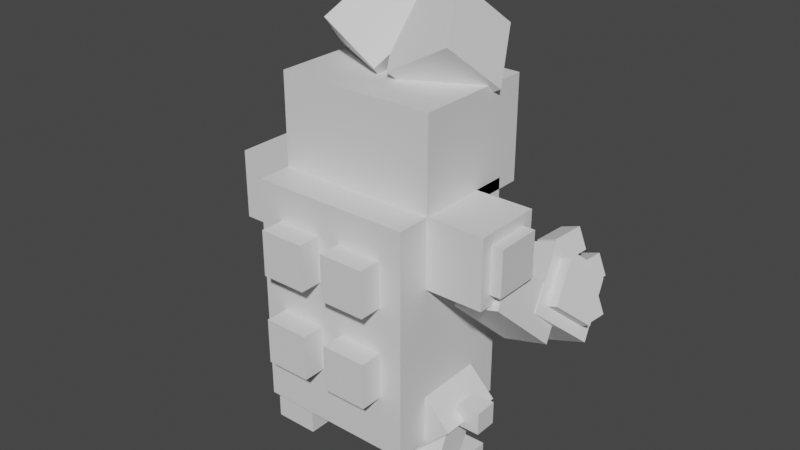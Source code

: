 # Source: seismitoad.blend  (saved by Blender 2.81.16; exported with 4.5.12 LTS)
import bpy
from mathutils import Matrix  # noqa: F401  (used for matrix-valued properties, if any)

bpy.ops.wm.read_factory_settings(use_empty=True)
scene = bpy.context.scene
scene.name = 'Scene'

# ---- collections
col_collection = bpy.data.collections.new('Collection'); scene.collection.children.link(col_collection)

# ---- materials (node trees are filled in below, after node groups)
mat_default_obj = bpy.data.materials.new('Default OBJ')
mat_default_obj.use_transparent_shadow = False

# ---- material node trees
mat_default_obj.use_nodes = True; mat_default_obj.node_tree.nodes.clear()
_N = mat_default_obj.node_tree.nodes; _L = mat_default_obj.node_tree.links
n0 = _N.new('ShaderNodeOutputMaterial'); n0.name = 'Material Output'; n0.location = (300, 300)
n1 = _N.new('ShaderNodeBsdfPrincipled'); n1.name = 'Principled BSDF'; n1.location = (10, 300)
n1.distribution = 'GGX'
n1.subsurface_method = 'BURLEY'
n1.inputs[3].default_value = 1.45
n1.inputs[27].default_value = (0.0, 0.0, 0.0, 1.0)
n1.inputs[28].default_value = 1.0
_L.new(n1.outputs[0], n0.inputs[0])
n0.is_active_output = True

# ---- world
world_world = bpy.data.worlds.new('World'); scene.world = world_world
world_world.use_nodes = True; world_world.node_tree.nodes.clear()
_N = world_world.node_tree.nodes; _L = world_world.node_tree.links
n0 = _N.new('ShaderNodeOutputWorld'); n0.name = 'World Output'; n0.location = (300, 300)
n1 = _N.new('ShaderNodeBackground'); n1.name = 'Background'; n1.location = (10, 300)
n1.inputs[0].default_value = (0.05088, 0.05088, 0.05088, 1.0)
_L.new(n1.outputs[0], n0.inputs[0])
n0.is_active_output = True
world_world.color = (0.05088, 0.05088, 0.05088)
world_world.use_sun_shadow = False
world_world.sun_shadow_jitter_overblur = 0.0

# ---- meshes
me_right_top_back_bump = bpy.data.meshes.new('Right_Top_Back_Bump')
me_right_top_back_bump.from_pydata([(0.125, -0.125, -0.0625), (-0.125, -0.125, -0.0625), (-0.125, 0.125, -0.0625), (0.125, 0.125, -0.0625), (-0.125, -0.125, 0.0625), (0.125, -0.125, 0.0625), (0.125, 0.125, 0.0625), (-0.125, 0.125, 0.0625)], [], [(0, 1, 2, 3), (4, 5, 6, 7), (3, 2, 7, 6), (5, 4, 1, 0), (5, 0, 3, 6), (1, 4, 7, 2)])
_uv = me_right_top_back_bump.uv_layers.new(name='UVMap')
_uv.uv.foreach_set('vector', [0.1328, 0.9062, 0.1641, 0.9062, 0.1641, 0.9688, 0.1328, 0.9688, 0.1797, 0.9062, 0.2109, 0.9062, 0.2109, 0.9688, 0.1797, 0.9688, 0.1328, 0.9688, 0.1641, 0.9688, 0.1641, 1.0, 0.1328, 1.0, 0.1641, 0.9688, 0.1953, 0.9688, 0.1953, 1.0, 0.1641, 1.0, 0.1172, 0.9062, 0.1328, 0.9062, 0.1328, 0.9688, 0.1172, 0.9688, 0.1641, 0.9062, 0.1797, 0.9062, 0.1797, 0.9688, 0.1641, 0.9688])
me_right_top_back_bump.materials.append(mat_default_obj)
me_right_top_back_bump.use_remesh_fix_poles = True
me_right_top_back_bump.use_remesh_preserve_attributes = False
me_right_top_back_bump.use_mirror_vertex_groups = False
me_right_top_back_bump.update()
me_left_shoulder = bpy.data.meshes.new('Left_Shoulder')
me_left_shoulder.from_pydata([(0.1875, -0.1875, -0.1875), (-0.1875, -0.1875, -0.1875), (-0.1875, 0.1875, -0.1875), (0.1875, 0.1875, -0.1875), (-0.1875, -0.1875, 0.1875), (0.1875, -0.1875, 0.1875), (0.1875, 0.1875, 0.1875), (-0.1875, 0.1875, 0.1875)], [], [(0, 1, 2, 3), (4, 5, 6, 7), (3, 2, 7, 6), (5, 4, 1, 0), (5, 0, 3, 6), (1, 4, 7, 2)])
_uv = me_left_shoulder.uv_layers.new(name='UVMap')
_uv.uv.foreach_set('vector', [0.04688, 0.0, 0.09375, 0.0, 0.09375, 0.09375, 0.04688, 0.09375, 0.1406, 0.0, 0.1875, 0.0, 0.1875, 0.09375, 0.1406, 0.09375, 0.04688, 0.09375, 0.09375, 0.09375, 0.09375, 0.1875, 0.04688, 0.1875, 0.09375, 0.09375, 0.1406, 0.09375, 0.1406, 0.1875, 0.09375, 0.1875, 0.0, 0.0, 0.04688, 0.0, 0.04688, 0.09375, 0.0, 0.09375, 0.09375, 0.0, 0.1406, 0.0, 0.1406, 0.09375, 0.09375, 0.09375])
me_left_shoulder.materials.append(mat_default_obj)
me_left_shoulder.use_remesh_fix_poles = True
me_left_shoulder.use_remesh_preserve_attributes = False
me_left_shoulder.use_mirror_vertex_groups = False
me_left_shoulder.update()
me_left_shoulder_thing = bpy.data.meshes.new('Left_Shoulder_Thing')
me_left_shoulder_thing.from_pydata([(0.125, -0.125, -0.125), (-0.125, -0.125, -0.125), (-0.125, 0.125, -0.125), (0.125, 0.125, -0.125), (-0.125, -0.125, 0.125), (0.125, -0.125, 0.125), (0.125, 0.125, 0.125), (-0.125, 0.125, 0.125)], [], [(0, 1, 2, 3), (4, 5, 6, 7), (3, 2, 7, 6), (5, 4, 1, 0), (5, 0, 3, 6), (1, 4, 7, 2)])
_uv = me_left_shoulder_thing.uv_layers.new(name='UVMap')
_uv.uv.foreach_set('vector', [0.0625, 0.5469, 0.03125, 0.5469, 0.03125, 0.6094, 0.0625, 0.6094, 0.125, 0.5469, 0.09375, 0.5469, 0.09375, 0.6094, 0.125, 0.6094, 0.0625, 0.6094, 0.03125, 0.6094, 0.03125, 0.6719, 0.0625, 0.6719, 0.09375, 0.6094, 0.0625, 0.6094, 0.0625, 0.6719, 0.09375, 0.6719, 0.09375, 0.5469, 0.0625, 0.5469, 0.0625, 0.6094, 0.09375, 0.6094, 0.03125, 0.5469, 0.0, 0.5469, 0.0, 0.6094, 0.03125, 0.6094])
me_left_shoulder_thing.materials.append(mat_default_obj)
me_left_shoulder_thing.use_remesh_fix_poles = True
me_left_shoulder_thing.use_remesh_preserve_attributes = False
me_left_shoulder_thing.use_mirror_vertex_groups = False
me_left_shoulder_thing.update()
me_left_arm = bpy.data.meshes.new('Left_Arm')
me_left_arm.from_pydata([(0.1036, -0.09638, -0.2431), (-0.1379, -0.03168, -0.2431), (-0.05783, 0.2671, 0.06629), (0.1837, 0.2024, 0.06629), (-0.1837, -0.2024, -0.06629), (0.05783, -0.2671, -0.06629), (0.1379, 0.03168, 0.2431), (-0.1036, 0.09638, 0.2431)], [], [(0, 1, 2, 3), (4, 5, 6, 7), (3, 2, 7, 6), (5, 4, 1, 0), (5, 0, 3, 6), (1, 4, 7, 2)])
_uv = me_left_arm.uv_layers.new(name='UVMap')
_uv.uv.foreach_set('vector', [0.03125, 0.1875, 0.0625, 0.1875, 0.0625, 0.2969, 0.03125, 0.2969, 0.09375, 0.1875, 0.125, 0.1875, 0.125, 0.2969, 0.09375, 0.2969, 0.03125, 0.2969, 0.0625, 0.2969, 0.0625, 0.3594, 0.03125, 0.3594, 0.0625, 0.2969, 0.09375, 0.2969, 0.09375, 0.3594, 0.0625, 0.3594, 0.0, 0.1875, 0.03125, 0.1875, 0.03125, 0.2969, 0.0, 0.2969, 0.0625, 0.1875, 0.09375, 0.1875, 0.09375, 0.2969, 0.0625, 0.2969])
me_left_arm.materials.append(mat_default_obj)
me_left_arm.use_remesh_fix_poles = True
me_left_arm.use_remesh_preserve_attributes = False
me_left_arm.use_mirror_vertex_groups = False
me_left_arm.update()
me_left_hand = bpy.data.meshes.new('Left_Hand')
me_left_hand.from_pydata([(0.08401, -0.03631, -0.2785), (-0.1459, 0.05706, -0.2478), (-0.01538, 0.2924, 0.01333), (0.2145, 0.1991, -0.01736), (-0.2145, -0.1991, 0.01736), (0.01538, -0.2924, -0.01333), (0.1459, -0.05706, 0.2478), (-0.08401, 0.03631, 0.2785)], [], [(0, 1, 2, 3), (4, 5, 6, 7), (3, 2, 7, 6), (5, 4, 1, 0), (5, 0, 3, 6), (1, 4, 7, 2)])
_uv = me_left_hand.uv_layers.new(name='UVMap')
_uv.uv.foreach_set('vector', [0.04688, 0.3594, 0.07812, 0.3594, 0.07812, 0.4531, 0.04688, 0.4531, 0.125, 0.3594, 0.1562, 0.3594, 0.1562, 0.4531, 0.125, 0.4531, 0.04688, 0.4531, 0.07812, 0.4531, 0.07812, 0.5469, 0.04688, 0.5469, 0.07812, 0.4531, 0.1094, 0.4531, 0.1094, 0.5469, 0.07812, 0.5469, 0.0, 0.3594, 0.04688, 0.3594, 0.04688, 0.4531, 0.0, 0.4531, 0.07812, 0.3594, 0.125, 0.3594, 0.125, 0.4531, 0.07812, 0.4531])
me_left_hand.materials.append(mat_default_obj)
me_left_hand.use_remesh_fix_poles = True
me_left_hand.use_remesh_preserve_attributes = False
me_left_hand.use_mirror_vertex_groups = False
me_left_hand.update()
me_left_hand_thing = bpy.data.meshes.new('Left_Hand_Thing')
me_left_hand_thing.from_pydata([(0.09431, -0.03977, -0.1908), (-0.1356, 0.0536, -0.1601), (-0.04856, 0.2105, 0.01401), (0.1813, 0.1172, -0.01669), (-0.1813, -0.1172, 0.01669), (0.04856, -0.2105, -0.01401), (0.1356, -0.0536, 0.1601), (-0.09432, 0.03977, 0.1908)], [], [(0, 1, 2, 3), (4, 5, 6, 7), (3, 2, 7, 6), (5, 4, 1, 0), (5, 0, 3, 6), (1, 4, 7, 2)])
_uv = me_left_hand_thing.uv_layers.new(name='UVMap')
_uv.uv.foreach_set('vector', [0.0625, 0.5469, 0.03125, 0.5469, 0.03125, 0.6094, 0.0625, 0.6094, 0.125, 0.5469, 0.09375, 0.5469, 0.09375, 0.6094, 0.125, 0.6094, 0.0625, 0.6094, 0.03125, 0.6094, 0.03125, 0.6719, 0.0625, 0.6719, 0.09375, 0.6094, 0.0625, 0.6094, 0.0625, 0.6719, 0.09375, 0.6719, 0.09375, 0.5469, 0.0625, 0.5469, 0.0625, 0.6094, 0.09375, 0.6094, 0.03125, 0.5469, 0.0, 0.5469, 0.0, 0.6094, 0.03125, 0.6094])
me_left_hand_thing.materials.append(mat_default_obj)
me_left_hand_thing.use_remesh_fix_poles = True
me_left_hand_thing.use_remesh_preserve_attributes = False
me_left_hand_thing.use_mirror_vertex_groups = False
me_left_hand_thing.update()
me_left_top_finger = bpy.data.meshes.new('Left_Top_Finger')
me_left_top_finger.from_pydata([(0.07, 0.03825, -0.1012), (-0.04494, 0.08494, -0.08584), (-0.02307, 0.0776, 0.1002), (0.09187, 0.03092, 0.08489), (-0.09187, -0.03091, -0.08489), (0.02307, -0.0776, -0.1002), (0.04494, -0.08494, 0.08584), (-0.07, -0.03825, 0.1012)], [], [(0, 1, 2, 3), (4, 5, 6, 7), (3, 2, 7, 6), (5, 4, 1, 0), (5, 0, 3, 6), (1, 4, 7, 2)])
_uv = me_left_top_finger.uv_layers.new(name='UVMap')
_uv.uv.foreach_set('vector', [0.01562, 0.9219, 0.03125, 0.9219, 0.03125, 0.9688, 0.01562, 0.9688, 0.04688, 0.9219, 0.0625, 0.9219, 0.0625, 0.9688, 0.04688, 0.9688, 0.01562, 0.9688, 0.03125, 0.9688, 0.03125, 1.0, 0.01562, 1.0, 0.03125, 0.9688, 0.04688, 0.9688, 0.04688, 1.0, 0.03125, 1.0, 0.0, 0.9219, 0.01562, 0.9219, 0.01562, 0.9688, 0.0, 0.9688, 0.03125, 0.9219, 0.04688, 0.9219, 0.04688, 0.9688, 0.03125, 0.9688])
me_left_top_finger.materials.append(mat_default_obj)
me_left_top_finger.use_remesh_fix_poles = True
me_left_top_finger.use_remesh_preserve_attributes = False
me_left_top_finger.use_mirror_vertex_groups = False
me_left_top_finger.update()
me_left_bottom_finger = bpy.data.meshes.new('Left_Bottom_Finger')
me_left_bottom_finger.from_pydata([(0.07, 0.03825, -0.1012), (-0.04494, 0.08494, -0.08584), (-0.02307, 0.0776, 0.1002), (0.09187, 0.03091, 0.08489), (-0.09187, -0.03092, -0.08489), (0.02307, -0.0776, -0.1002), (0.04494, -0.08494, 0.08584), (-0.07, -0.03825, 0.1012)], [], [(0, 1, 2, 3), (4, 5, 6, 7), (3, 2, 7, 6), (5, 4, 1, 0), (5, 0, 3, 6), (1, 4, 7, 2)])
_uv = me_left_bottom_finger.uv_layers.new(name='UVMap')
_uv.uv.foreach_set('vector', [0.01562, 0.9219, 0.03125, 0.9219, 0.03125, 0.9688, 0.01562, 0.9688, 0.04688, 0.9219, 0.0625, 0.9219, 0.0625, 0.9688, 0.04688, 0.9688, 0.01562, 0.9688, 0.03125, 0.9688, 0.03125, 1.0, 0.01562, 1.0, 0.03125, 0.9688, 0.04688, 0.9688, 0.04688, 1.0, 0.03125, 1.0, 0.0, 0.9219, 0.01562, 0.9219, 0.01562, 0.9688, 0.0, 0.9688, 0.03125, 0.9219, 0.04688, 0.9219, 0.04688, 0.9688, 0.03125, 0.9688])
me_left_bottom_finger.materials.append(mat_default_obj)
me_left_bottom_finger.use_remesh_fix_poles = True
me_left_bottom_finger.use_remesh_preserve_attributes = False
me_left_bottom_finger.use_mirror_vertex_groups = False
me_left_bottom_finger.update()
me_left_middle_finger = bpy.data.meshes.new('Left_Middle_Finger')
me_left_middle_finger.from_pydata([(0.07, 0.03825, -0.1012), (-0.04494, 0.08494, -0.08584), (-0.02307, 0.0776, 0.1002), (0.09187, 0.03091, 0.08489), (-0.09187, -0.03092, -0.08489), (0.02307, -0.0776, -0.1002), (0.04494, -0.08494, 0.08584), (-0.07, -0.03825, 0.1012)], [], [(0, 1, 2, 3), (4, 5, 6, 7), (3, 2, 7, 6), (5, 4, 1, 0), (5, 0, 3, 6), (1, 4, 7, 2)])
_uv = me_left_middle_finger.uv_layers.new(name='UVMap')
_uv.uv.foreach_set('vector', [0.01562, 0.9219, 0.03125, 0.9219, 0.03125, 0.9688, 0.01562, 0.9688, 0.04688, 0.9219, 0.0625, 0.9219, 0.0625, 0.9688, 0.04688, 0.9688, 0.01562, 0.9688, 0.03125, 0.9688, 0.03125, 1.0, 0.01562, 1.0, 0.03125, 0.9688, 0.04688, 0.9688, 0.04688, 1.0, 0.03125, 1.0, 0.0, 0.9219, 0.01562, 0.9219, 0.01562, 0.9688, 0.0, 0.9688, 0.03125, 0.9219, 0.04688, 0.9219, 0.04688, 0.9688, 0.03125, 0.9688])
me_left_middle_finger.materials.append(mat_default_obj)
me_left_middle_finger.use_remesh_fix_poles = True
me_left_middle_finger.use_remesh_preserve_attributes = False
me_left_middle_finger.use_mirror_vertex_groups = False
me_left_middle_finger.update()
me_right_shoulder = bpy.data.meshes.new('Right_Shoulder')
me_right_shoulder.from_pydata([(0.1875, -0.1875, -0.1875), (-0.1875, -0.1875, -0.1875), (-0.1875, 0.1875, -0.1875), (0.1875, 0.1875, -0.1875), (-0.1875, -0.1875, 0.1875), (0.1875, -0.1875, 0.1875), (0.1875, 0.1875, 0.1875), (-0.1875, 0.1875, 0.1875)], [], [(0, 1, 2, 3), (4, 5, 6, 7), (3, 2, 7, 6), (5, 4, 1, 0), (5, 0, 3, 6), (1, 4, 7, 2)])
_uv = me_right_shoulder.uv_layers.new(name='UVMap')
_uv.uv.foreach_set('vector', [0.04688, 0.0, 0.09375, 0.0, 0.09375, 0.09375, 0.04688, 0.09375, 0.1406, 0.0, 0.1875, 0.0, 0.1875, 0.09375, 0.1406, 0.09375, 0.04688, 0.09375, 0.09375, 0.09375, 0.09375, 0.1875, 0.04688, 0.1875, 0.09375, 0.09375, 0.1406, 0.09375, 0.1406, 0.1875, 0.09375, 0.1875, 0.0, 0.0, 0.04688, 0.0, 0.04688, 0.09375, 0.0, 0.09375, 0.09375, 0.0, 0.1406, 0.0, 0.1406, 0.09375, 0.09375, 0.09375])
me_right_shoulder.materials.append(mat_default_obj)
me_right_shoulder.use_remesh_fix_poles = True
me_right_shoulder.use_remesh_preserve_attributes = False
me_right_shoulder.use_mirror_vertex_groups = False
me_right_shoulder.update()
me_right_shoulder_thing = bpy.data.meshes.new('Right_Shoulder_Thing')
me_right_shoulder_thing.from_pydata([(0.125, -0.125, -0.125), (-0.125, -0.125, -0.125), (-0.125, 0.125, -0.125), (0.125, 0.125, -0.125), (-0.125, -0.125, 0.125), (0.125, -0.125, 0.125), (0.125, 0.125, 0.125), (-0.125, 0.125, 0.125)], [], [(0, 1, 2, 3), (4, 5, 6, 7), (3, 2, 7, 6), (5, 4, 1, 0), (5, 0, 3, 6), (1, 4, 7, 2)])
_uv = me_right_shoulder_thing.uv_layers.new(name='UVMap')
_uv.uv.foreach_set('vector', [0.03125, 0.5469, 0.0625, 0.5469, 0.0625, 0.6094, 0.03125, 0.6094, 0.09375, 0.5469, 0.125, 0.5469, 0.125, 0.6094, 0.09375, 0.6094, 0.03125, 0.6094, 0.0625, 0.6094, 0.0625, 0.6719, 0.03125, 0.6719, 0.0625, 0.6094, 0.09375, 0.6094, 0.09375, 0.6719, 0.0625, 0.6719, 0.0, 0.5469, 0.03125, 0.5469, 0.03125, 0.6094, 0.0, 0.6094, 0.0625, 0.5469, 0.09375, 0.5469, 0.09375, 0.6094, 0.0625, 0.6094])
me_right_shoulder_thing.materials.append(mat_default_obj)
me_right_shoulder_thing.use_remesh_fix_poles = True
me_right_shoulder_thing.use_remesh_preserve_attributes = False
me_right_shoulder_thing.use_mirror_vertex_groups = False
me_right_shoulder_thing.update()
me_right_arm = bpy.data.meshes.new('Right_Arm')
me_right_arm.from_pydata([(0.1379, -0.03168, -0.2431), (-0.1036, -0.09638, -0.2431), (-0.1837, 0.2024, 0.06629), (0.05783, 0.2671, 0.06629), (-0.05783, -0.2671, -0.06629), (0.1837, -0.2024, -0.06629), (0.1036, 0.09638, 0.2431), (-0.1379, 0.03168, 0.2431)], [], [(0, 1, 2, 3), (4, 5, 6, 7), (3, 2, 7, 6), (5, 4, 1, 0), (5, 0, 3, 6), (1, 4, 7, 2)])
_uv = me_right_arm.uv_layers.new(name='UVMap')
_uv.uv.foreach_set('vector', [0.03125, 0.1875, 0.0625, 0.1875, 0.0625, 0.2969, 0.03125, 0.2969, 0.09375, 0.1875, 0.125, 0.1875, 0.125, 0.2969, 0.09375, 0.2969, 0.03125, 0.2969, 0.0625, 0.2969, 0.0625, 0.3594, 0.03125, 0.3594, 0.0625, 0.2969, 0.09375, 0.2969, 0.09375, 0.3594, 0.0625, 0.3594, 0.0, 0.1875, 0.03125, 0.1875, 0.03125, 0.2969, 0.0, 0.2969, 0.0625, 0.1875, 0.09375, 0.1875, 0.09375, 0.2969, 0.0625, 0.2969])
me_right_arm.materials.append(mat_default_obj)
me_right_arm.use_remesh_fix_poles = True
me_right_arm.use_remesh_preserve_attributes = False
me_right_arm.use_mirror_vertex_groups = False
me_right_arm.update()
me_right_hand = bpy.data.meshes.new('Right_Hand')
me_right_hand.from_pydata([(0.1459, 0.05706, -0.2478), (-0.08401, -0.03631, -0.2785), (-0.2145, 0.1991, -0.01736), (0.01538, 0.2924, 0.01333), (-0.01538, -0.2924, -0.01333), (0.2145, -0.1991, 0.01736), (0.08401, 0.03631, 0.2785), (-0.1459, -0.05706, 0.2478)], [], [(0, 1, 2, 3), (4, 5, 6, 7), (3, 2, 7, 6), (5, 4, 1, 0), (5, 0, 3, 6), (1, 4, 7, 2)])
_uv = me_right_hand.uv_layers.new(name='UVMap')
_uv.uv.foreach_set('vector', [0.04688, 0.3594, 0.07812, 0.3594, 0.07812, 0.4531, 0.04688, 0.4531, 0.125, 0.3594, 0.1562, 0.3594, 0.1562, 0.4531, 0.125, 0.4531, 0.04688, 0.4531, 0.07812, 0.4531, 0.07812, 0.5469, 0.04688, 0.5469, 0.07812, 0.4531, 0.1094, 0.4531, 0.1094, 0.5469, 0.07812, 0.5469, 0.0, 0.3594, 0.04688, 0.3594, 0.04688, 0.4531, 0.0, 0.4531, 0.07812, 0.3594, 0.125, 0.3594, 0.125, 0.4531, 0.07812, 0.4531])
me_right_hand.materials.append(mat_default_obj)
me_right_hand.use_remesh_fix_poles = True
me_right_hand.use_remesh_preserve_attributes = False
me_right_hand.use_mirror_vertex_groups = False
me_right_hand.update()
me_right_hand_thing = bpy.data.meshes.new('Right_Hand_Thing')
me_right_hand_thing.from_pydata([(0.1356, 0.0536, -0.1601), (-0.09431, -0.03977, -0.1908), (-0.1813, 0.1172, -0.01669), (0.04856, 0.2105, 0.01401), (-0.04856, -0.2105, -0.01401), (0.1813, -0.1172, 0.01669), (0.09431, 0.03977, 0.1908), (-0.1356, -0.0536, 0.1601)], [], [(0, 1, 2, 3), (4, 5, 6, 7), (3, 2, 7, 6), (5, 4, 1, 0), (5, 0, 3, 6), (1, 4, 7, 2)])
_uv = me_right_hand_thing.uv_layers.new(name='UVMap')
_uv.uv.foreach_set('vector', [0.03125, 0.5469, 0.0625, 0.5469, 0.0625, 0.6094, 0.03125, 0.6094, 0.09375, 0.5469, 0.125, 0.5469, 0.125, 0.6094, 0.09375, 0.6094, 0.03125, 0.6094, 0.0625, 0.6094, 0.0625, 0.6719, 0.03125, 0.6719, 0.0625, 0.6094, 0.09375, 0.6094, 0.09375, 0.6719, 0.0625, 0.6719, 0.0, 0.5469, 0.03125, 0.5469, 0.03125, 0.6094, 0.0, 0.6094, 0.0625, 0.5469, 0.09375, 0.5469, 0.09375, 0.6094, 0.0625, 0.6094])
me_right_hand_thing.materials.append(mat_default_obj)
me_right_hand_thing.use_remesh_fix_poles = True
me_right_hand_thing.use_remesh_preserve_attributes = False
me_right_hand_thing.use_mirror_vertex_groups = False
me_right_hand_thing.update()
me_right_top_finger = bpy.data.meshes.new('Right_Top_Finger')
me_right_top_finger.from_pydata([(0.04494, 0.08494, -0.08584), (-0.07, 0.03825, -0.1012), (-0.09187, 0.03092, 0.08489), (0.02307, 0.0776, 0.1002), (-0.02307, -0.0776, -0.1002), (0.09187, -0.03092, -0.08489), (0.07, -0.03825, 0.1012), (-0.04494, -0.08494, 0.08584)], [], [(0, 1, 2, 3), (4, 5, 6, 7), (3, 2, 7, 6), (5, 4, 1, 0), (5, 0, 3, 6), (1, 4, 7, 2)])
_uv = me_right_top_finger.uv_layers.new(name='UVMap')
_uv.uv.foreach_set('vector', [0.01562, 0.9219, 0.03125, 0.9219, 0.03125, 0.9688, 0.01562, 0.9688, 0.04688, 0.9219, 0.0625, 0.9219, 0.0625, 0.9688, 0.04688, 0.9688, 0.01562, 0.9688, 0.03125, 0.9688, 0.03125, 1.0, 0.01562, 1.0, 0.03125, 0.9688, 0.04688, 0.9688, 0.04688, 1.0, 0.03125, 1.0, 0.0, 0.9219, 0.01562, 0.9219, 0.01562, 0.9688, 0.0, 0.9688, 0.03125, 0.9219, 0.04688, 0.9219, 0.04688, 0.9688, 0.03125, 0.9688])
me_right_top_finger.materials.append(mat_default_obj)
me_right_top_finger.use_remesh_fix_poles = True
me_right_top_finger.use_remesh_preserve_attributes = False
me_right_top_finger.use_mirror_vertex_groups = False
me_right_top_finger.update()
me_right_middle_finger = bpy.data.meshes.new('Right_Middle_Finger')
me_right_middle_finger.from_pydata([(0.04494, 0.08494, -0.08584), (-0.07, 0.03825, -0.1012), (-0.09187, 0.03092, 0.08489), (0.02307, 0.0776, 0.1002), (-0.02307, -0.0776, -0.1002), (0.09187, -0.03091, -0.08489), (0.07, -0.03825, 0.1012), (-0.04494, -0.08494, 0.08584)], [], [(0, 1, 2, 3), (4, 5, 6, 7), (3, 2, 7, 6), (5, 4, 1, 0), (5, 0, 3, 6), (1, 4, 7, 2)])
_uv = me_right_middle_finger.uv_layers.new(name='UVMap')
_uv.uv.foreach_set('vector', [0.01562, 0.9219, 0.03125, 0.9219, 0.03125, 0.9688, 0.01562, 0.9688, 0.04688, 0.9219, 0.0625, 0.9219, 0.0625, 0.9688, 0.04688, 0.9688, 0.01562, 0.9688, 0.03125, 0.9688, 0.03125, 1.0, 0.01562, 1.0, 0.03125, 0.9688, 0.04688, 0.9688, 0.04688, 1.0, 0.03125, 1.0, 0.0, 0.9219, 0.01562, 0.9219, 0.01562, 0.9688, 0.0, 0.9688, 0.03125, 0.9219, 0.04688, 0.9219, 0.04688, 0.9688, 0.03125, 0.9688])
me_right_middle_finger.materials.append(mat_default_obj)
me_right_middle_finger.use_remesh_fix_poles = True
me_right_middle_finger.use_remesh_preserve_attributes = False
me_right_middle_finger.use_mirror_vertex_groups = False
me_right_middle_finger.update()
me_right_bottom_finger = bpy.data.meshes.new('Right_Bottom_Finger')
me_right_bottom_finger.from_pydata([(0.04494, 0.08494, -0.08584), (-0.07, 0.03825, -0.1012), (-0.09187, 0.03091, 0.08489), (0.02307, 0.0776, 0.1002), (-0.02307, -0.0776, -0.1002), (0.09187, -0.03092, -0.08489), (0.07, -0.03825, 0.1012), (-0.04494, -0.08494, 0.08584)], [], [(0, 1, 2, 3), (4, 5, 6, 7), (3, 2, 7, 6), (5, 4, 1, 0), (5, 0, 3, 6), (1, 4, 7, 2)])
_uv = me_right_bottom_finger.uv_layers.new(name='UVMap')
_uv.uv.foreach_set('vector', [0.01562, 0.9219, 0.03125, 0.9219, 0.03125, 0.9688, 0.01562, 0.9688, 0.04688, 0.9219, 0.0625, 0.9219, 0.0625, 0.9688, 0.04688, 0.9688, 0.01562, 0.9688, 0.03125, 0.9688, 0.03125, 1.0, 0.01562, 1.0, 0.03125, 0.9688, 0.04688, 0.9688, 0.04688, 1.0, 0.03125, 1.0, 0.0, 0.9219, 0.01562, 0.9219, 0.01562, 0.9688, 0.0, 0.9688, 0.03125, 0.9219, 0.04688, 0.9219, 0.04688, 0.9688, 0.03125, 0.9688])
me_right_bottom_finger.materials.append(mat_default_obj)
me_right_bottom_finger.use_remesh_fix_poles = True
me_right_bottom_finger.use_remesh_preserve_attributes = False
me_right_bottom_finger.use_mirror_vertex_groups = False
me_right_bottom_finger.update()
me_right_thigh = bpy.data.meshes.new('Right_Thigh')
me_right_thigh.from_pydata([(0.0, -0.2652, -0.1875), (-0.2652, -2.384e-07, -0.1875), (0.0, 0.2652, -0.1875), (0.2652, -2.384e-07, -0.1875), (-0.2652, -2.384e-07, 0.1875), (0.0, -0.2652, 0.1875), (0.2652, -2.384e-07, 0.1875), (0.0, 0.2652, 0.1875)], [], [(0, 1, 2, 3), (4, 5, 6, 7), (3, 2, 7, 6), (5, 4, 1, 0), (5, 0, 3, 6), (1, 4, 7, 2)])
_uv = me_right_thigh.uv_layers.new(name='UVMap')
_uv.uv.foreach_set('vector', [0.2734, 0.2812, 0.3203, 0.2812, 0.3203, 0.375, 0.2734, 0.375, 0.3672, 0.2812, 0.4141, 0.2812, 0.4141, 0.375, 0.3672, 0.375, 0.2734, 0.375, 0.3203, 0.375, 0.3203, 0.4688, 0.2734, 0.4688, 0.3203, 0.375, 0.3672, 0.375, 0.3672, 0.4688, 0.3203, 0.4688, 0.2266, 0.2812, 0.2734, 0.2812, 0.2734, 0.375, 0.2266, 0.375, 0.3203, 0.2812, 0.3672, 0.2812, 0.3672, 0.375, 0.3203, 0.375])
me_right_thigh.materials.append(mat_default_obj)
me_right_thigh.use_remesh_fix_poles = True
me_right_thigh.use_remesh_preserve_attributes = False
me_right_thigh.use_mirror_vertex_groups = False
me_right_thigh.update()
me_right_leg = bpy.data.meshes.new('Right_Leg')
me_right_leg.from_pydata([(0.09375, -0.2096, -0.005726), (-0.09375, -0.2096, -0.005726), (-0.09375, 0.1303, -0.1642), (0.09375, 0.1303, -0.1642), (-0.09375, -0.1303, 0.1642), (0.09375, -0.1303, 0.1642), (0.09375, 0.2096, 0.005725), (-0.09375, 0.2096, 0.005725)], [], [(0, 1, 2, 3), (4, 5, 6, 7), (3, 2, 7, 6), (5, 4, 1, 0), (5, 0, 3, 6), (1, 4, 7, 2)])
_uv = me_right_leg.uv_layers.new(name='UVMap')
_uv.uv.foreach_set('vector', [0.2266, 0.4844, 0.25, 0.4844, 0.25, 0.5781, 0.2266, 0.5781, 0.2734, 0.4844, 0.2969, 0.4844, 0.2969, 0.5781, 0.2734, 0.5781, 0.2266, 0.5781, 0.25, 0.5781, 0.25, 0.625, 0.2266, 0.625, 0.25, 0.5781, 0.2734, 0.5781, 0.2734, 0.625, 0.25, 0.625, 0.2031, 0.4844, 0.2266, 0.4844, 0.2266, 0.5781, 0.2031, 0.5781, 0.25, 0.4844, 0.2734, 0.4844, 0.2734, 0.5781, 0.25, 0.5781])
me_right_leg.materials.append(mat_default_obj)
me_right_leg.use_remesh_fix_poles = True
me_right_leg.use_remesh_preserve_attributes = False
me_right_leg.use_mirror_vertex_groups = False
me_right_leg.update()
me_right_foot = bpy.data.meshes.new('Right_Foot')
me_right_foot.from_pydata([(0.125, -0.0625, -0.2188), (-0.125, -0.0625, -0.2188), (-0.125, 0.0625, -0.2188), (0.125, 0.0625, -0.2188), (-0.125, -0.0625, 0.2188), (0.125, -0.0625, 0.2188), (0.125, 0.0625, 0.2188), (-0.125, 0.0625, 0.2188)], [], [(0, 1, 2, 3), (4, 5, 6, 7), (3, 2, 7, 6), (5, 4, 1, 0), (5, 0, 3, 6), (1, 4, 7, 2)])
_uv = me_right_foot.uv_layers.new(name='UVMap')
_uv.uv.foreach_set('vector', [0.3984, 0.5469, 0.4297, 0.5469, 0.4297, 0.5781, 0.3984, 0.5781, 0.4844, 0.5469, 0.5156, 0.5469, 0.5156, 0.5781, 0.4844, 0.5781, 0.3984, 0.5781, 0.4297, 0.5781, 0.4297, 0.6875, 0.3984, 0.6875, 0.4297, 0.5781, 0.4609, 0.5781, 0.4609, 0.6875, 0.4297, 0.6875, 0.3438, 0.5469, 0.3984, 0.5469, 0.3984, 0.5781, 0.3438, 0.5781, 0.4297, 0.5469, 0.4844, 0.5469, 0.4844, 0.5781, 0.4297, 0.5781])
me_right_foot.materials.append(mat_default_obj)
me_right_foot.use_remesh_fix_poles = True
me_right_foot.use_remesh_preserve_attributes = False
me_right_foot.use_mirror_vertex_groups = False
me_right_foot.update()
me_right_leg_bump = bpy.data.meshes.new('Right_Leg_Bump')
me_right_leg_bump.from_pydata([(0.0625, -0.0625, -0.0625), (-0.0625, -0.0625, -0.0625), (-0.0625, 0.0625, -0.0625), (0.0625, 0.0625, -0.0625), (-0.0625, -0.0625, 0.0625), (0.0625, -0.0625, 0.0625), (0.0625, 0.0625, 0.0625), (-0.0625, 0.0625, 0.0625)], [], [(0, 1, 2, 3), (4, 5, 6, 7), (3, 2, 7, 6), (5, 4, 1, 0), (5, 0, 3, 6), (1, 4, 7, 2)])
_uv = me_right_leg_bump.uv_layers.new(name='UVMap')
_uv.uv.foreach_set('vector', [0.1328, 0.9375, 0.1484, 0.9375, 0.1484, 0.9688, 0.1328, 0.9688, 0.1641, 0.9375, 0.1797, 0.9375, 0.1797, 0.9688, 0.1641, 0.9688, 0.1328, 0.9688, 0.1484, 0.9688, 0.1484, 1.0, 0.1328, 1.0, 0.1484, 0.9688, 0.1641, 0.9688, 0.1641, 1.0, 0.1484, 1.0, 0.1172, 0.9375, 0.1328, 0.9375, 0.1328, 0.9688, 0.1172, 0.9688, 0.1484, 0.9375, 0.1641, 0.9375, 0.1641, 0.9688, 0.1484, 0.9688])
me_right_leg_bump.materials.append(mat_default_obj)
me_right_leg_bump.use_remesh_fix_poles = True
me_right_leg_bump.use_remesh_preserve_attributes = False
me_right_leg_bump.use_mirror_vertex_groups = False
me_right_leg_bump.update()
me_left_thigh = bpy.data.meshes.new('Left_Thigh')
me_left_thigh.from_pydata([(0.2652, -2.384e-07, -0.1875), (2.98e-08, -0.2652, -0.1875), (-0.2652, -2.384e-07, -0.1875), (2.98e-08, 0.2652, -0.1875), (2.98e-08, -0.2652, 0.1875), (0.2652, -2.384e-07, 0.1875), (2.98e-08, 0.2652, 0.1875), (-0.2652, -2.384e-07, 0.1875)], [], [(0, 1, 2, 3), (4, 5, 6, 7), (3, 2, 7, 6), (5, 4, 1, 0), (5, 0, 3, 6), (1, 4, 7, 2)])
_uv = me_left_thigh.uv_layers.new(name='UVMap')
_uv.uv.foreach_set('vector', [0.2734, 0.2812, 0.3203, 0.2812, 0.3203, 0.375, 0.2734, 0.375, 0.3672, 0.2812, 0.4141, 0.2812, 0.4141, 0.375, 0.3672, 0.375, 0.2734, 0.375, 0.3203, 0.375, 0.3203, 0.4688, 0.2734, 0.4688, 0.3203, 0.375, 0.3672, 0.375, 0.3672, 0.4688, 0.3203, 0.4688, 0.2266, 0.2812, 0.2734, 0.2812, 0.2734, 0.375, 0.2266, 0.375, 0.3203, 0.2812, 0.3672, 0.2812, 0.3672, 0.375, 0.3203, 0.375])
me_left_thigh.materials.append(mat_default_obj)
me_left_thigh.use_remesh_fix_poles = True
me_left_thigh.use_remesh_preserve_attributes = False
me_left_thigh.use_mirror_vertex_groups = False
me_left_thigh.update()
me_left_leg = bpy.data.meshes.new('Left_Leg')
me_left_leg.from_pydata([(0.09375, -0.2096, -0.005726), (-0.09375, -0.2096, -0.005726), (-0.09375, 0.1303, -0.1642), (0.09375, 0.1303, -0.1642), (-0.09375, -0.1303, 0.1642), (0.09375, -0.1303, 0.1642), (0.09375, 0.2096, 0.005725), (-0.09375, 0.2096, 0.005725)], [], [(0, 1, 2, 3), (4, 5, 6, 7), (3, 2, 7, 6), (5, 4, 1, 0), (5, 0, 3, 6), (1, 4, 7, 2)])
_uv = me_left_leg.uv_layers.new(name='UVMap')
_uv.uv.foreach_set('vector', [0.2266, 0.4688, 0.25, 0.4688, 0.25, 0.5625, 0.2266, 0.5625, 0.2734, 0.4688, 0.2969, 0.4688, 0.2969, 0.5625, 0.2734, 0.5625, 0.2266, 0.5625, 0.25, 0.5625, 0.25, 0.6094, 0.2266, 0.6094, 0.25, 0.5625, 0.2734, 0.5625, 0.2734, 0.6094, 0.25, 0.6094, 0.2031, 0.4688, 0.2266, 0.4688, 0.2266, 0.5625, 0.2031, 0.5625, 0.25, 0.4688, 0.2734, 0.4688, 0.2734, 0.5625, 0.25, 0.5625])
me_left_leg.materials.append(mat_default_obj)
me_left_leg.use_remesh_fix_poles = True
me_left_leg.use_remesh_preserve_attributes = False
me_left_leg.use_mirror_vertex_groups = False
me_left_leg.update()
me_left_foot = bpy.data.meshes.new('Left_Foot')
me_left_foot.from_pydata([(0.125, -0.0625, -0.2188), (-0.125, -0.0625, -0.2188), (-0.125, 0.0625, -0.2188), (0.125, 0.0625, -0.2188), (-0.125, -0.0625, 0.2188), (0.125, -0.0625, 0.2188), (0.125, 0.0625, 0.2188), (-0.125, 0.0625, 0.2188)], [], [(0, 1, 2, 3), (4, 5, 6, 7), (3, 2, 7, 6), (5, 4, 1, 0), (5, 0, 3, 6), (1, 4, 7, 2)])
_uv = me_left_foot.uv_layers.new(name='UVMap')
_uv.uv.foreach_set('vector', [0.3984, 0.5469, 0.4297, 0.5469, 0.4297, 0.5781, 0.3984, 0.5781, 0.4844, 0.5469, 0.5156, 0.5469, 0.5156, 0.5781, 0.4844, 0.5781, 0.3984, 0.5781, 0.4297, 0.5781, 0.4297, 0.6875, 0.3984, 0.6875, 0.4297, 0.5781, 0.4609, 0.5781, 0.4609, 0.6875, 0.4297, 0.6875, 0.3438, 0.5469, 0.3984, 0.5469, 0.3984, 0.5781, 0.3438, 0.5781, 0.4297, 0.5469, 0.4844, 0.5469, 0.4844, 0.5781, 0.4297, 0.5781])
me_left_foot.materials.append(mat_default_obj)
me_left_foot.use_remesh_fix_poles = True
me_left_foot.use_remesh_preserve_attributes = False
me_left_foot.use_mirror_vertex_groups = False
me_left_foot.update()
me_left_leg_bump = bpy.data.meshes.new('Left_Leg_Bump')
me_left_leg_bump.from_pydata([(0.0625, 0.0625, -0.0625), (0.0625, -0.0625, -0.0625), (-0.0625, -0.0625, -0.0625), (-0.0625, 0.0625, -0.0625), (0.0625, -0.0625, 0.0625), (0.0625, 0.0625, 0.0625), (-0.0625, 0.0625, 0.0625), (-0.0625, -0.0625, 0.0625)], [], [(0, 1, 2, 3), (4, 5, 6, 7), (3, 2, 7, 6), (5, 4, 1, 0), (5, 0, 3, 6), (1, 4, 7, 2)])
_uv = me_left_leg_bump.uv_layers.new(name='UVMap')
_uv.uv.foreach_set('vector', [0.1328, 0.9375, 0.1484, 0.9375, 0.1484, 0.9688, 0.1328, 0.9688, 0.1641, 0.9375, 0.1797, 0.9375, 0.1797, 0.9688, 0.1641, 0.9688, 0.1328, 0.9688, 0.1484, 0.9688, 0.1484, 1.0, 0.1328, 1.0, 0.1484, 0.9688, 0.1641, 0.9688, 0.1641, 1.0, 0.1484, 1.0, 0.1172, 0.9375, 0.1328, 0.9375, 0.1328, 0.9688, 0.1172, 0.9688, 0.1484, 0.9375, 0.1641, 0.9375, 0.1641, 0.9688, 0.1484, 0.9688])
me_left_leg_bump.materials.append(mat_default_obj)
me_left_leg_bump.use_remesh_fix_poles = True
me_left_leg_bump.use_remesh_preserve_attributes = False
me_left_leg_bump.use_mirror_vertex_groups = False
me_left_leg_bump.update()
me_left_top_back_bump = bpy.data.meshes.new('Left_Top_Back_Bump')
me_left_top_back_bump.from_pydata([(0.125, -0.125, -0.0625), (-0.125, -0.125, -0.0625), (-0.125, 0.125, -0.0625), (0.125, 0.125, -0.0625), (-0.125, -0.125, 0.0625), (0.125, -0.125, 0.0625), (0.125, 0.125, 0.0625), (-0.125, 0.125, 0.0625)], [], [(0, 1, 2, 3), (4, 5, 6, 7), (3, 2, 7, 6), (5, 4, 1, 0), (5, 0, 3, 6), (1, 4, 7, 2)])
_uv = me_left_top_back_bump.uv_layers.new(name='UVMap')
_uv.uv.foreach_set('vector', [0.1328, 0.9062, 0.1641, 0.9062, 0.1641, 0.9688, 0.1328, 0.9688, 0.1797, 0.9062, 0.2109, 0.9062, 0.2109, 0.9688, 0.1797, 0.9688, 0.1328, 0.9688, 0.1641, 0.9688, 0.1641, 1.0, 0.1328, 1.0, 0.1641, 0.9688, 0.1953, 0.9688, 0.1953, 1.0, 0.1641, 1.0, 0.1172, 0.9062, 0.1328, 0.9062, 0.1328, 0.9688, 0.1172, 0.9688, 0.1641, 0.9062, 0.1797, 0.9062, 0.1797, 0.9688, 0.1641, 0.9688])
me_left_top_back_bump.materials.append(mat_default_obj)
me_left_top_back_bump.use_remesh_fix_poles = True
me_left_top_back_bump.use_remesh_preserve_attributes = False
me_left_top_back_bump.use_mirror_vertex_groups = False
me_left_top_back_bump.update()
me_body = bpy.data.meshes.new('Body')
me_body.from_pydata([(0.4375, -0.625, -0.375), (-0.4375, -0.625, -0.375), (-0.4375, 0.625, -0.375), (0.4375, 0.625, -0.375), (-0.4375, -0.625, 0.375), (0.4375, -0.625, 0.375), (0.4375, 0.625, 0.375), (-0.4375, 0.625, 0.375)], [], [(0, 1, 2, 3), (4, 5, 6, 7), (3, 2, 7, 6), (5, 4, 1, 0), (5, 0, 3, 6), (1, 4, 7, 2)])
_uv = me_body.uv_layers.new(name='UVMap')
_uv.uv.foreach_set('vector', [0.6719, 0.5, 0.7812, 0.5, 0.7812, 0.8125, 0.6719, 0.8125, 0.875, 0.5, 0.9844, 0.5, 0.9844, 0.8125, 0.875, 0.8125, 0.6719, 0.8125, 0.7812, 0.8125, 0.7812, 1.0, 0.6719, 1.0, 0.7812, 0.8125, 0.8906, 0.8125, 0.8906, 1.0, 0.7812, 1.0, 0.5781, 0.5, 0.6719, 0.5, 0.6719, 0.8125, 0.5781, 0.8125, 0.7812, 0.5, 0.875, 0.5, 0.875, 0.8125, 0.7812, 0.8125])
me_body.materials.append(mat_default_obj)
me_body.use_remesh_fix_poles = True
me_body.use_remesh_preserve_attributes = False
me_body.use_mirror_vertex_groups = False
me_body.update()
me_head = bpy.data.meshes.new('Head')
me_head.from_pydata([(0.4375, -0.0625, -0.5), (-0.4375, -0.0625, -0.5), (-0.4375, 0.5, -0.5), (0.4375, 0.5, -0.5), (-0.4375, -0.0625, 0.1875), (0.4375, -0.0625, 0.1875), (0.4375, 0.5, 0.1875), (-0.4375, 0.5, 0.1875)], [], [(0, 1, 2, 3), (4, 5, 6, 7), (3, 2, 7, 6), (5, 4, 1, 0), (5, 0, 3, 6), (1, 4, 7, 2)])
_uv = me_head.uv_layers.new(name='UVMap')
_uv.uv.foreach_set('vector', [0.6797, 0.1875, 0.7891, 0.1875, 0.7891, 0.3281, 0.6797, 0.3281, 0.875, 0.1875, 0.9844, 0.1875, 0.9844, 0.3281, 0.875, 0.3281, 0.6797, 0.3281, 0.7891, 0.3281, 0.7891, 0.5, 0.6797, 0.5, 0.7891, 0.3281, 0.8984, 0.3281, 0.8984, 0.5, 0.7891, 0.5, 0.5938, 0.1875, 0.6797, 0.1875, 0.6797, 0.3281, 0.5938, 0.3281, 0.7891, 0.1875, 0.875, 0.1875, 0.875, 0.3281, 0.7891, 0.3281])
me_head.materials.append(mat_default_obj)
me_head.use_remesh_fix_poles = True
me_head.use_remesh_preserve_attributes = False
me_head.use_mirror_vertex_groups = False
me_head.update()
me_left_head_thing = bpy.data.meshes.new('Left_Head_Thing')
me_left_head_thing.from_pydata([(0.2911, 0.1435, 0.01206), (0.179, -0.09678, -0.2531), (-0.1498, 0.08205, -0.2762), (-0.03774, 0.3224, -0.01105), (0.03774, -0.3224, 0.01105), (0.1498, -0.08205, 0.2762), (-0.179, 0.09678, 0.2531), (-0.2911, -0.1435, -0.01206)], [], [(0, 1, 2, 3), (4, 5, 6, 7), (3, 2, 7, 6), (5, 4, 1, 0), (5, 0, 3, 6), (1, 4, 7, 2)])
_uv = me_left_head_thing.uv_layers.new(name='UVMap')
_uv.uv.foreach_set('vector', [0.2812, 0.8125, 0.3281, 0.8125, 0.3281, 0.9062, 0.2812, 0.9062, 0.375, 0.8125, 0.4219, 0.8125, 0.4219, 0.9062, 0.375, 0.9062, 0.2812, 0.9062, 0.3281, 0.9062, 0.3281, 1.0, 0.2812, 1.0, 0.3281, 0.9062, 0.375, 0.9062, 0.375, 1.0, 0.3281, 1.0, 0.2344, 0.8125, 0.2812, 0.8125, 0.2812, 0.9062, 0.2344, 0.9062, 0.3281, 0.8125, 0.375, 0.8125, 0.375, 0.9062, 0.3281, 0.9062])
me_left_head_thing.materials.append(mat_default_obj)
me_left_head_thing.use_remesh_fix_poles = True
me_left_head_thing.use_remesh_preserve_attributes = False
me_left_head_thing.use_mirror_vertex_groups = False
me_left_head_thing.update()
me_right_head_thing = bpy.data.meshes.new('Right_Head_Thing')
me_right_head_thing.from_pydata([(-0.179, -0.09678, -0.2531), (-0.2911, 0.1435, 0.01206), (0.03774, 0.3224, -0.01105), (0.1498, 0.08205, -0.2762), (-0.1498, -0.08205, 0.2762), (-0.03774, -0.3224, 0.01105), (0.2911, -0.1435, -0.01206), (0.179, 0.09678, 0.2531)], [], [(0, 1, 2, 3), (4, 5, 6, 7), (3, 2, 7, 6), (5, 4, 1, 0), (5, 0, 3, 6), (1, 4, 7, 2)])
_uv = me_right_head_thing.uv_layers.new(name='UVMap')
_uv.uv.foreach_set('vector', [0.2812, 0.8125, 0.3281, 0.8125, 0.3281, 0.9062, 0.2812, 0.9062, 0.375, 0.8125, 0.4219, 0.8125, 0.4219, 0.9062, 0.375, 0.9062, 0.2812, 0.9062, 0.3281, 0.9062, 0.3281, 1.0, 0.2812, 1.0, 0.3281, 0.9062, 0.375, 0.9062, 0.375, 1.0, 0.3281, 1.0, 0.2344, 0.8125, 0.2812, 0.8125, 0.2812, 0.9062, 0.2344, 0.9062, 0.3281, 0.8125, 0.375, 0.8125, 0.375, 0.9062, 0.3281, 0.9062])
me_right_head_thing.materials.append(mat_default_obj)
me_right_head_thing.use_remesh_fix_poles = True
me_right_head_thing.use_remesh_preserve_attributes = False
me_right_head_thing.use_mirror_vertex_groups = False
me_right_head_thing.update()
me_belly = bpy.data.meshes.new('Belly')
me_belly.from_pydata([(0.2812, -0.4375, -0.03125), (-0.2812, -0.4375, -0.03125), (-0.2812, 0.4375, -0.03125), (0.2812, 0.4375, -0.03125), (-0.2812, -0.4375, 0.03125), (0.2812, -0.4375, 0.03125), (0.2812, 0.4375, 0.03125), (-0.2812, 0.4375, 0.03125)], [], [(0, 1, 2, 3), (4, 5, 6, 7), (3, 2, 7, 6), (5, 4, 1, 0), (5, 0, 3, 6), (1, 4, 7, 2)])
_uv = me_belly.uv_layers.new(name='UVMap')
_uv.uv.foreach_set('vector', [0.4297, 0.7656, 0.5, 0.7656, 0.5, 0.9844, 0.4297, 0.9844, 0.5078, 0.7656, 0.5781, 0.7656, 0.5781, 0.9844, 0.5078, 0.9844, 0.4297, 0.9844, 0.5, 0.9844, 0.5, 1.0, 0.4297, 1.0, 0.5, 0.9844, 0.5703, 0.9844, 0.5703, 1.0, 0.5, 1.0, 0.4219, 0.7656, 0.4297, 0.7656, 0.4297, 0.9844, 0.4219, 0.9844, 0.5, 0.7656, 0.5078, 0.7656, 0.5078, 0.9844, 0.5, 0.9844])
me_belly.materials.append(mat_default_obj)
me_belly.use_remesh_fix_poles = True
me_belly.use_remesh_preserve_attributes = False
me_belly.use_mirror_vertex_groups = False
me_belly.update()
me_left_bpttom_back_bump = bpy.data.meshes.new('Left_Bpttom_Back_Bump')
me_left_bpttom_back_bump.from_pydata([(0.125, -0.125, -0.0625), (-0.125, -0.125, -0.0625), (-0.125, 0.125, -0.0625), (0.125, 0.125, -0.0625), (-0.125, -0.125, 0.0625), (0.125, -0.125, 0.0625), (0.125, 0.125, 0.0625), (-0.125, 0.125, 0.0625)], [], [(0, 1, 2, 3), (4, 5, 6, 7), (3, 2, 7, 6), (5, 4, 1, 0), (5, 0, 3, 6), (1, 4, 7, 2)])
_uv = me_left_bpttom_back_bump.uv_layers.new(name='UVMap')
_uv.uv.foreach_set('vector', [0.1328, 0.9062, 0.1641, 0.9062, 0.1641, 0.9688, 0.1328, 0.9688, 0.1797, 0.9062, 0.2109, 0.9062, 0.2109, 0.9688, 0.1797, 0.9688, 0.1328, 0.9688, 0.1641, 0.9688, 0.1641, 1.0, 0.1328, 1.0, 0.1641, 0.9688, 0.1953, 0.9688, 0.1953, 1.0, 0.1641, 1.0, 0.1172, 0.9062, 0.1328, 0.9062, 0.1328, 0.9688, 0.1172, 0.9688, 0.1641, 0.9062, 0.1797, 0.9062, 0.1797, 0.9688, 0.1641, 0.9688])
me_left_bpttom_back_bump.materials.append(mat_default_obj)
me_left_bpttom_back_bump.use_remesh_fix_poles = True
me_left_bpttom_back_bump.use_remesh_preserve_attributes = False
me_left_bpttom_back_bump.use_mirror_vertex_groups = False
me_left_bpttom_back_bump.update()
me_right_bottom_back_bump = bpy.data.meshes.new('Right_Bottom_Back_Bump')
me_right_bottom_back_bump.from_pydata([(0.125, -0.125, -0.0625), (-0.125, -0.125, -0.0625), (-0.125, 0.125, -0.0625), (0.125, 0.125, -0.0625), (-0.125, -0.125, 0.0625), (0.125, -0.125, 0.0625), (0.125, 0.125, 0.0625), (-0.125, 0.125, 0.0625)], [], [(0, 1, 2, 3), (4, 5, 6, 7), (3, 2, 7, 6), (5, 4, 1, 0), (5, 0, 3, 6), (1, 4, 7, 2)])
_uv = me_right_bottom_back_bump.uv_layers.new(name='UVMap')
_uv.uv.foreach_set('vector', [0.1328, 0.9062, 0.1641, 0.9062, 0.1641, 0.9688, 0.1328, 0.9688, 0.1797, 0.9062, 0.2109, 0.9062, 0.2109, 0.9688, 0.1797, 0.9688, 0.1328, 0.9688, 0.1641, 0.9688, 0.1641, 1.0, 0.1328, 1.0, 0.1641, 0.9688, 0.1953, 0.9688, 0.1953, 1.0, 0.1641, 1.0, 0.1172, 0.9062, 0.1328, 0.9062, 0.1328, 0.9688, 0.1172, 0.9688, 0.1641, 0.9062, 0.1797, 0.9062, 0.1797, 0.9688, 0.1641, 0.9688])
me_right_bottom_back_bump.materials.append(mat_default_obj)
me_right_bottom_back_bump.use_remesh_fix_poles = True
me_right_bottom_back_bump.use_remesh_preserve_attributes = False
me_right_bottom_back_bump.use_mirror_vertex_groups = False
me_right_bottom_back_bump.update()

# ---- objects
ob_right_top_back_bump = bpy.data.objects.new('Right_Top_Back_Bump', me_right_top_back_bump)
ob_left_shoulder = bpy.data.objects.new('Left_Shoulder', me_left_shoulder)
ob_left_shoulder_thing = bpy.data.objects.new('Left_Shoulder_Thing', me_left_shoulder_thing)
ob_left_arm = bpy.data.objects.new('Left_Arm', me_left_arm)
ob_left_hand = bpy.data.objects.new('Left_Hand', me_left_hand)
ob_left_hand_thing = bpy.data.objects.new('Left_Hand_Thing', me_left_hand_thing)
ob_left_top_finger = bpy.data.objects.new('Left_Top_Finger', me_left_top_finger)
ob_left_bottom_finger = bpy.data.objects.new('Left_Bottom_Finger', me_left_bottom_finger)
ob_left_middle_finger = bpy.data.objects.new('Left_Middle_Finger', me_left_middle_finger)
ob_right_shoulder = bpy.data.objects.new('Right_Shoulder', me_right_shoulder)
ob_right_shoulder_thing = bpy.data.objects.new('Right_Shoulder_Thing', me_right_shoulder_thing)
ob_right_arm = bpy.data.objects.new('Right_Arm', me_right_arm)
ob_right_hand = bpy.data.objects.new('Right_Hand', me_right_hand)
ob_right_hand_thing = bpy.data.objects.new('Right_Hand_Thing', me_right_hand_thing)
ob_right_top_finger = bpy.data.objects.new('Right_Top_Finger', me_right_top_finger)
ob_right_middle_finger = bpy.data.objects.new('Right_Middle_Finger', me_right_middle_finger)
ob_right_bottom_finger = bpy.data.objects.new('Right_Bottom_Finger', me_right_bottom_finger)
ob_right_thigh = bpy.data.objects.new('Right_Thigh', me_right_thigh)
ob_right_leg = bpy.data.objects.new('Right_Leg', me_right_leg)
ob_right_foot = bpy.data.objects.new('Right_Foot', me_right_foot)
ob_right_leg_bump = bpy.data.objects.new('Right_Leg_Bump', me_right_leg_bump)
ob_left_thigh = bpy.data.objects.new('Left_Thigh', me_left_thigh)
ob_left_leg = bpy.data.objects.new('Left_Leg', me_left_leg)
ob_left_foot = bpy.data.objects.new('Left_Foot', me_left_foot)
ob_left_leg_bump = bpy.data.objects.new('Left_Leg_Bump', me_left_leg_bump)
ob_left_top_back_bump = bpy.data.objects.new('Left_Top_Back_Bump', me_left_top_back_bump)
ob_body = bpy.data.objects.new('Body', me_body)
ob_head = bpy.data.objects.new('Head', me_head)
ob_left_head_thing = bpy.data.objects.new('Left_Head_Thing', me_left_head_thing)
ob_right_head_thing = bpy.data.objects.new('Right_Head_Thing', me_right_head_thing)
ob_belly = bpy.data.objects.new('Belly', me_belly)
ob_left_bpttom_back_bump = bpy.data.objects.new('Left_Bpttom_Back_Bump', me_left_bpttom_back_bump)
ob_right_bottom_back_bump = bpy.data.objects.new('Right_Bottom_Back_Bump', me_right_bottom_back_bump)

# ---- transforms, parenting, visibility, modifiers, constraints
ob_right_top_back_bump.parent = ob_body
ob_right_top_back_bump.matrix_parent_inverse = Matrix(((1.0, 0.0, 0.0, -0.0), (0.0, -1.629e-07, 1.0, -0.9737), (0.0, -1.0, -1.629e-07, 2.503e-07), (-0.0, 0.0, -0.0, 1.0)))
ob_right_top_back_bump.location = (0.1875, -0.4375, 1.286)
ob_right_top_back_bump.rotation_euler = (1.571, -0.0, 0.0)
ob_right_top_back_bump.lineart.crease_threshold = 0.0
ob_left_shoulder.parent = ob_body
ob_left_shoulder.matrix_parent_inverse = Matrix(((1.0, 0.0, 0.0, -0.0), (0.0, -1.629e-07, 1.0, -0.9737), (0.0, -1.0, -1.629e-07, 2.503e-07), (-0.0, 0.0, -0.0, 1.0)))
ob_left_shoulder.location = (-0.5625, 2.037e-08, 1.411)
ob_left_shoulder.rotation_euler = (1.571, -0.0, 0.0)
ob_left_shoulder.lineart.crease_threshold = 0.0
ob_left_shoulder_thing.parent = ob_left_shoulder
ob_left_shoulder_thing.matrix_parent_inverse = Matrix(((1.0, 0.0, -0.0, 0.5625), (0.0, -1.629e-07, 1.0, -1.411), (0.0, -1.0, -1.629e-07, 2.503e-07), (-0.0, 0.0, -0.0, 1.0)))
ob_left_shoulder_thing.location = (-0.6875, 2.037e-08, 1.411)
ob_left_shoulder_thing.rotation_euler = (1.571, -0.0, 0.0)
ob_left_shoulder_thing.lineart.crease_threshold = 0.0
ob_left_arm.parent = ob_left_shoulder
ob_left_arm.matrix_parent_inverse = Matrix(((1.0, 0.0, -0.0, 0.5625), (0.0, -1.629e-07, 1.0, -1.411), (0.0, -1.0, -1.629e-07, 2.503e-07), (-0.0, 0.0, -0.0, 1.0)))
ob_left_arm.location = (-0.6879, 0.1288, 1.114)
ob_left_arm.rotation_euler = (1.571, -0.0, 0.0)
ob_left_arm.lineart.crease_threshold = 0.0
ob_left_hand.parent = ob_left_arm
ob_left_hand.matrix_parent_inverse = Matrix(((1.0, 0.0, -0.0, 0.6879), (0.0, -1.629e-07, 1.0, -1.114), (0.0, -1.0, -1.629e-07, 0.1288), (-0.0, 0.0, -0.0, 1.0)))
ob_left_hand.location = (-0.7455, 0.4221, 1.054)
ob_left_hand.rotation_euler = (1.571, -0.0, 0.0)
ob_left_hand.lineart.crease_threshold = 0.0
ob_left_hand_thing.parent = ob_left_hand
ob_left_hand_thing.matrix_parent_inverse = Matrix(((1.0, 0.0, -0.0, 0.7455), (0.0, -1.629e-07, 1.0, -1.054), (0.0, -1.0, -1.629e-07, 0.4221), (-0.0, 0.0, -0.0, 1.0)))
ob_left_hand_thing.location = (-0.8029, 0.4145, 1.078)
ob_left_hand_thing.rotation_euler = (1.571, -0.0, 0.0)
ob_left_hand_thing.lineart.crease_threshold = 0.0
ob_left_top_finger.parent = ob_left_hand
ob_left_top_finger.matrix_parent_inverse = Matrix(((1.0, 0.0, -0.0, 0.7455), (0.0, -1.629e-07, 1.0, -1.054), (0.0, -1.0, -1.629e-07, 0.4221), (-0.0, 0.0, -0.0, 1.0)))
ob_left_top_finger.location = (-0.6716, 0.6081, 1.214)
ob_left_top_finger.rotation_euler = (1.571, -0.0, 0.0)
ob_left_top_finger.lineart.crease_threshold = 0.0
ob_left_bottom_finger.parent = ob_left_hand
ob_left_bottom_finger.matrix_parent_inverse = Matrix(((1.0, 0.0, -0.0, 0.7455), (0.0, -1.629e-07, 1.0, -1.054), (0.0, -1.0, -1.629e-07, 0.4221), (-0.0, 0.0, -0.0, 1.0)))
ob_left_bottom_finger.location = (-0.8853, 0.5972, 0.8515)
ob_left_bottom_finger.rotation_euler = (1.571, -0.0, 0.0)
ob_left_bottom_finger.lineart.crease_threshold = 0.0
ob_left_middle_finger.parent = ob_left_hand
ob_left_middle_finger.matrix_parent_inverse = Matrix(((1.0, 0.0, -0.0, 0.7455), (0.0, -1.629e-07, 1.0, -1.054), (0.0, -1.0, -1.629e-07, 0.4221), (-0.0, 0.0, -0.0, 1.0)))
ob_left_middle_finger.location = (-0.7483, 0.6944, 1.053)
ob_left_middle_finger.rotation_euler = (1.571, -0.0, 0.0)
ob_left_middle_finger.lineart.crease_threshold = 0.0
ob_right_shoulder.parent = ob_body
ob_right_shoulder.matrix_parent_inverse = Matrix(((1.0, 0.0, 0.0, -0.0), (0.0, -1.629e-07, 1.0, -0.9737), (0.0, -1.0, -1.629e-07, 2.503e-07), (-0.0, 0.0, -0.0, 1.0)))
ob_right_shoulder.location = (0.5625, 2.037e-08, 1.411)
ob_right_shoulder.rotation_euler = (1.571, -0.0, 0.0)
ob_right_shoulder.lineart.crease_threshold = 0.0
ob_right_shoulder_thing.parent = ob_right_shoulder
ob_right_shoulder_thing.matrix_parent_inverse = Matrix(((1.0, 0.0, 0.0, -0.5625), (0.0, -1.629e-07, 1.0, -1.411), (0.0, -1.0, -1.629e-07, 2.503e-07), (-0.0, 0.0, -0.0, 1.0)))
ob_right_shoulder_thing.location = (0.6875, 2.037e-08, 1.411)
ob_right_shoulder_thing.rotation_euler = (1.571, -0.0, 0.0)
ob_right_shoulder_thing.lineart.crease_threshold = 0.0
ob_right_arm.parent = ob_right_shoulder
ob_right_arm.matrix_parent_inverse = Matrix(((1.0, 0.0, 0.0, -0.5625), (0.0, -1.629e-07, 1.0, -1.411), (0.0, -1.0, -1.629e-07, 2.503e-07), (-0.0, 0.0, -0.0, 1.0)))
ob_right_arm.location = (0.6879, 0.1288, 1.114)
ob_right_arm.rotation_euler = (1.571, -0.0, 0.0)
ob_right_arm.lineart.crease_threshold = 0.0
ob_right_hand.parent = ob_right_arm
ob_right_hand.matrix_parent_inverse = Matrix(((1.0, 0.0, 0.0, -0.6879), (0.0, -1.629e-07, 1.0, -1.114), (0.0, -1.0, -1.629e-07, 0.1288), (-0.0, 0.0, -0.0, 1.0)))
ob_right_hand.location = (0.7455, 0.4221, 1.054)
ob_right_hand.rotation_euler = (1.571, -0.0, 0.0)
ob_right_hand.lineart.crease_threshold = 0.0
ob_right_hand_thing.parent = ob_right_hand
ob_right_hand_thing.matrix_parent_inverse = Matrix(((1.0, 0.0, 0.0, -0.7455), (0.0, -1.629e-07, 1.0, -1.054), (0.0, -1.0, -1.629e-07, 0.4221), (-0.0, 0.0, -0.0, 1.0)))
ob_right_hand_thing.location = (0.8029, 0.4145, 1.078)
ob_right_hand_thing.rotation_euler = (1.571, -0.0, 0.0)
ob_right_hand_thing.lineart.crease_threshold = 0.0
ob_right_top_finger.parent = ob_right_hand
ob_right_top_finger.matrix_parent_inverse = Matrix(((1.0, 0.0, 0.0, -0.7455), (0.0, -1.629e-07, 1.0, -1.054), (0.0, -1.0, -1.629e-07, 0.4221), (-0.0, 0.0, -0.0, 1.0)))
ob_right_top_finger.location = (0.6716, 0.6081, 1.214)
ob_right_top_finger.rotation_euler = (1.571, -0.0, 0.0)
ob_right_top_finger.lineart.crease_threshold = 0.0
ob_right_middle_finger.parent = ob_right_hand
ob_right_middle_finger.matrix_parent_inverse = Matrix(((1.0, 0.0, 0.0, -0.7455), (0.0, -1.629e-07, 1.0, -1.054), (0.0, -1.0, -1.629e-07, 0.4221), (-0.0, 0.0, -0.0, 1.0)))
ob_right_middle_finger.location = (0.7483, 0.6944, 1.053)
ob_right_middle_finger.rotation_euler = (1.571, -0.0, 0.0)
ob_right_middle_finger.lineart.crease_threshold = 0.0
ob_right_bottom_finger.parent = ob_right_hand
ob_right_bottom_finger.matrix_parent_inverse = Matrix(((1.0, 0.0, 0.0, -0.7455), (0.0, -1.629e-07, 1.0, -1.054), (0.0, -1.0, -1.629e-07, 0.4221), (-0.0, 0.0, -0.0, 1.0)))
ob_right_bottom_finger.location = (0.8044, 0.6054, 0.8861)
ob_right_bottom_finger.rotation_euler = (1.571, -0.0, 0.0)
ob_right_bottom_finger.lineart.crease_threshold = 0.0
ob_right_thigh.parent = ob_body
ob_right_thigh.matrix_parent_inverse = Matrix(((1.0, 0.0, 0.0, -0.0), (0.0, -1.629e-07, 1.0, -0.9737), (0.0, -1.0, -1.629e-07, 2.503e-07), (-0.0, 0.0, -0.0, 1.0)))
ob_right_thigh.location = (0.3201, 1.743e-07, 0.4661)
ob_right_thigh.rotation_euler = (1.571, -0.0, 0.0)
ob_right_thigh.lineart.crease_threshold = 0.0
ob_right_leg.parent = ob_right_thigh
ob_right_leg.matrix_parent_inverse = Matrix(((1.0, 0.0, 0.0, -0.3201), (0.0, -1.629e-07, 1.0, -0.4661), (0.0, -1.0, -1.629e-07, 2.503e-07), (-0.0, 0.0, -0.0, 1.0)))
ob_right_leg.location = (0.4094, -0.05092, 0.2344)
ob_right_leg.rotation_euler = (1.571, -0.0, 0.0)
ob_right_leg.lineart.crease_threshold = 0.0
ob_right_foot.parent = ob_right_leg
ob_right_foot.matrix_parent_inverse = Matrix(((1.0, 0.0, 0.0, -0.4094), (0.0, -1.629e-07, 1.0, -0.2344), (-0.0, -1.0, -1.629e-07, -0.05092), (-0.0, 0.0, -0.0, 1.0)))
ob_right_foot.location = (0.4094, -0.02988, 0.09455)
ob_right_foot.rotation_euler = (1.571, -0.0, 0.0)
ob_right_foot.lineart.crease_threshold = 0.0
ob_right_leg_bump.parent = ob_right_thigh
ob_right_leg_bump.matrix_parent_inverse = Matrix(((1.0, 0.0, 0.0, -0.3201), (0.0, -1.629e-07, 1.0, -0.4661), (0.0, -1.0, -1.629e-07, 2.503e-07), (-0.0, 0.0, -0.0, 1.0)))
ob_right_leg_bump.location = (0.6111, 1.701e-07, 0.492)
ob_right_leg_bump.rotation_euler = (1.571, -0.0, 0.0)
ob_right_leg_bump.lineart.crease_threshold = 0.0
ob_left_thigh.parent = ob_body
ob_left_thigh.matrix_parent_inverse = Matrix(((1.0, 0.0, 0.0, -0.0), (0.0, -1.629e-07, 1.0, -0.9737), (0.0, -1.0, -1.629e-07, 2.503e-07), (-0.0, 0.0, -0.0, 1.0)))
ob_left_thigh.location = (-0.3201, 0.0625, 0.4661)
ob_left_thigh.rotation_euler = (1.571, -0.0, 0.0)
ob_left_thigh.lineart.crease_threshold = 0.0
ob_left_leg.parent = ob_left_thigh
ob_left_leg.matrix_parent_inverse = Matrix(((1.0, 0.0, -0.0, 0.3201), (0.0, -1.629e-07, 1.0, -0.4661), (0.0, -1.0, -1.629e-07, 0.0625), (-0.0, 0.0, -0.0, 1.0)))
ob_left_leg.location = (-0.458, 0.02329, 0.2916)
ob_left_leg.rotation_euler = (1.571, -0.0, 0.0)
ob_left_leg.lineart.crease_threshold = 0.0
ob_left_foot.parent = ob_left_leg
ob_left_foot.matrix_parent_inverse = Matrix(((1.0, 0.0, -0.0, 0.458), (0.0, -1.629e-07, 1.0, -0.2916), (0.0, -1.0, -1.629e-07, 0.02329), (-0.0, 0.0, -0.0, 1.0)))
ob_left_foot.location = (-0.458, 0.01791, 0.09516)
ob_left_foot.rotation_euler = (1.571, -0.0, 0.0)
ob_left_foot.lineart.crease_threshold = 0.0
ob_left_leg_bump.parent = ob_left_thigh
ob_left_leg_bump.matrix_parent_inverse = Matrix(((1.0, 0.0, -0.0, 0.3201), (0.0, -1.629e-07, 1.0, -0.4661), (0.0, -1.0, -1.629e-07, 0.0625), (-0.0, 0.0, -0.0, 1.0)))
ob_left_leg_bump.location = (-0.6111, 0.0625, 0.492)
ob_left_leg_bump.rotation_euler = (1.571, -0.0, 0.0)
ob_left_leg_bump.lineart.crease_threshold = 0.0
ob_left_top_back_bump.parent = ob_body
ob_left_top_back_bump.matrix_parent_inverse = Matrix(((1.0, 0.0, 0.0, -0.0), (0.0, -1.629e-07, 1.0, -0.9737), (0.0, -1.0, -1.629e-07, 2.503e-07), (-0.0, 0.0, -0.0, 1.0)))
ob_left_top_back_bump.location = (-0.1875, -0.4375, 1.286)
ob_left_top_back_bump.rotation_euler = (1.571, -0.0, 0.0)
ob_left_top_back_bump.lineart.crease_threshold = 0.0
ob_body.location = (0.0, 9.164e-08, 0.9737)
ob_body.rotation_euler = (1.571, -0.0, 0.0)
ob_body.lineart.crease_threshold = 0.0
ob_head.parent = ob_body
ob_head.matrix_parent_inverse = Matrix(((1.0, 0.0, 0.0, -0.0), (0.0, -1.629e-07, 1.0, -0.9737), (0.0, -1.0, -1.629e-07, 2.503e-07), (-0.0, 0.0, -0.0, 1.0)))
ob_head.location = (0.0, -1.49e-08, 1.599)
ob_head.rotation_euler = (1.571, -0.0, 0.0)
ob_head.lineart.crease_threshold = 0.0
ob_left_head_thing.parent = ob_left_hand
ob_left_head_thing.matrix_parent_inverse = Matrix(((1.0, 0.0, -0.0, 0.7455), (0.0, -1.629e-07, 1.0, -1.054), (0.0, -1.0, -1.629e-07, 0.4221), (-0.0, 0.0, -0.0, 1.0)))
ob_left_head_thing.location = (-0.1875, 0.2812, 2.224)
ob_left_head_thing.rotation_euler = (1.571, -0.0, 0.0)
ob_left_head_thing.lineart.crease_threshold = 0.0
ob_right_head_thing.parent = ob_left_hand
ob_right_head_thing.matrix_parent_inverse = Matrix(((1.0, 0.0, -0.0, 0.7455), (0.0, -1.629e-07, 1.0, -1.054), (0.0, -1.0, -1.629e-07, 0.4221), (-0.0, 0.0, -0.0, 1.0)))
ob_right_head_thing.location = (0.1875, 0.2812, 2.224)
ob_right_head_thing.rotation_euler = (1.571, -0.0, 0.0)
ob_right_head_thing.lineart.crease_threshold = 0.0
ob_belly.parent = ob_body
ob_belly.matrix_parent_inverse = Matrix(((1.0, 0.0, 0.0, -0.0), (0.0, -1.629e-07, 1.0, -0.9737), (0.0, -1.0, -1.629e-07, 2.503e-07), (-0.0, 0.0, -0.0, 1.0)))
ob_belly.location = (0.0, 0.4063, 1.099)
ob_belly.rotation_euler = (1.571, -0.0, 0.0)
ob_belly.lineart.crease_threshold = 0.0
ob_left_bpttom_back_bump.parent = ob_body
ob_left_bpttom_back_bump.matrix_parent_inverse = Matrix(((1.0, 0.0, 0.0, -0.0), (0.0, -1.629e-07, 1.0, -0.9737), (0.0, -1.0, -1.629e-07, 2.503e-07), (-0.0, 0.0, -0.0, 1.0)))
ob_left_bpttom_back_bump.location = (-0.1875, -0.4375, 0.7862)
ob_left_bpttom_back_bump.rotation_euler = (1.571, -0.0, 0.0)
ob_left_bpttom_back_bump.lineart.crease_threshold = 0.0
ob_right_bottom_back_bump.parent = ob_body
ob_right_bottom_back_bump.matrix_parent_inverse = Matrix(((1.0, 0.0, 0.0, -0.0), (0.0, -1.629e-07, 1.0, -0.9737), (0.0, -1.0, -1.629e-07, 2.503e-07), (-0.0, 0.0, -0.0, 1.0)))
ob_right_bottom_back_bump.location = (0.1875, -0.4375, 0.7862)
ob_right_bottom_back_bump.rotation_euler = (1.571, -0.0, 0.0)
ob_right_bottom_back_bump.lineart.crease_threshold = 0.0

# ---- collection membership
col_collection.objects.link(ob_right_top_back_bump)
col_collection.objects.link(ob_left_shoulder)
col_collection.objects.link(ob_left_shoulder_thing)
col_collection.objects.link(ob_left_arm)
col_collection.objects.link(ob_left_hand)
col_collection.objects.link(ob_left_hand_thing)
col_collection.objects.link(ob_left_top_finger)
col_collection.objects.link(ob_left_bottom_finger)
col_collection.objects.link(ob_left_middle_finger)
col_collection.objects.link(ob_right_shoulder)
col_collection.objects.link(ob_right_shoulder_thing)
col_collection.objects.link(ob_right_arm)
col_collection.objects.link(ob_right_hand)
col_collection.objects.link(ob_right_hand_thing)
col_collection.objects.link(ob_right_top_finger)
col_collection.objects.link(ob_right_middle_finger)
col_collection.objects.link(ob_right_bottom_finger)
col_collection.objects.link(ob_right_thigh)
col_collection.objects.link(ob_right_leg)
col_collection.objects.link(ob_right_foot)
col_collection.objects.link(ob_right_leg_bump)
col_collection.objects.link(ob_left_thigh)
col_collection.objects.link(ob_left_leg)
col_collection.objects.link(ob_left_foot)
col_collection.objects.link(ob_left_leg_bump)
col_collection.objects.link(ob_left_top_back_bump)
col_collection.objects.link(ob_body)
col_collection.objects.link(ob_head)
col_collection.objects.link(ob_left_head_thing)
col_collection.objects.link(ob_right_head_thing)
col_collection.objects.link(ob_belly)
col_collection.objects.link(ob_left_bpttom_back_bump)
col_collection.objects.link(ob_right_bottom_back_bump)

# ---- scene / render settings (as saved in the file)
scene.frame_start = 1; scene.frame_end = 250; scene.frame_set(1)
scene.render.engine = 'BLENDER_EEVEE_NEXT'
scene.cycles.use_denoising = False
scene.cycles.samples = 128
scene.cycles.sampling_pattern = 'TABULATED_SOBOL'
scene.cycles.use_adaptive_sampling = False
scene.cycles.use_light_tree = False
scene.view_settings.view_transform = 'Filmic'
bpy.context.view_layer.update()

# ---- added for rendering (the .blend has no active camera and no usable light): camera, sun
cam_auto = bpy.data.cameras.new('AutoCamera')
cam_auto.lens = 50.0
cam_auto.sensor_width = 36.0
cam_auto.clip_end = 1000.0
ob_auto_camera = bpy.data.objects.new('AutoCamera', cam_auto)
scene.collection.objects.link(ob_auto_camera)
ob_auto_camera.location = (3.19308, -3.68388, 3.83993)
ob_auto_camera.rotation_euler = (1.09748, -7.21219e-08, 0.694738)
scene.camera = ob_auto_camera
light_auto_sun = bpy.data.lights.new('AutoSun', 'SUN')
light_auto_sun.energy = 3.0
light_auto_sun.angle = 0.0523599
ob_auto_sun = bpy.data.objects.new('AutoSun', light_auto_sun)
scene.collection.objects.link(ob_auto_sun)
ob_auto_sun.rotation_euler = (0.872665, 0.174533, 0.523599)
bpy.context.view_layer.update()
